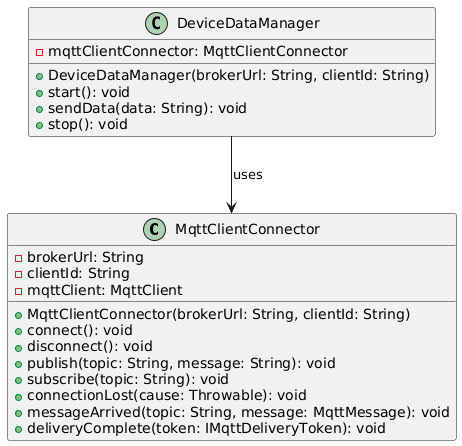

The diagram above was rendered by PlantUML. Its source (embedded in the PNG):
@startuml
class MqttClientConnector {
    - brokerUrl: String
    - clientId: String
    - mqttClient: MqttClient
    + MqttClientConnector(brokerUrl: String, clientId: String)
    + connect(): void
    + disconnect(): void
    + publish(topic: String, message: String): void
    + subscribe(topic: String): void
    + connectionLost(cause: Throwable): void
    + messageArrived(topic: String, message: MqttMessage): void
    + deliveryComplete(token: IMqttDeliveryToken): void
}

class DeviceDataManager {
    - mqttClientConnector: MqttClientConnector
    + DeviceDataManager(brokerUrl: String, clientId: String)
    + start(): void
    + sendData(data: String): void
    + stop(): void
}

DeviceDataManager --> MqttClientConnector : uses
@enduml